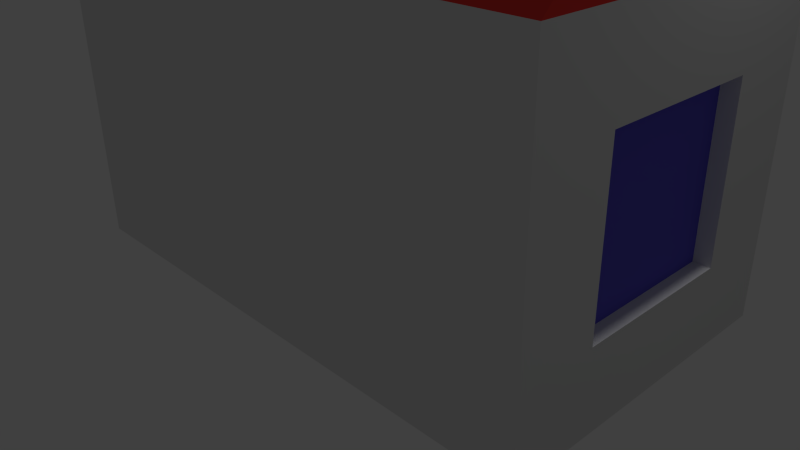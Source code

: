 # Source: haus.blend  (saved by Blender 2.67.0; exported with 4.5.12 LTS)
import bpy
from mathutils import Matrix  # noqa: F401  (used for matrix-valued properties, if any)

bpy.ops.wm.read_factory_settings(use_empty=True)
scene = bpy.context.scene
scene.name = 'Scene'

# ---- collections
col_collection_1 = bpy.data.collections.new('Collection 1'); scene.collection.children.link(col_collection_1)

# ---- materials (node trees are filled in below, after node groups)
mat_material = bpy.data.materials.new('Material')
mat_material.alpha_threshold = 0.0
mat_material.use_transparent_shadow = False
mat_material.roughness = 0.5
mat_material.line_color = (0.0, 0.0, 0.0, 1.0)
mat_material_001 = bpy.data.materials.new('Material.001')
mat_material_001.alpha_threshold = 0.0
mat_material_001.use_transparent_shadow = False
mat_material_001.diffuse_color = (0.9231, 0.05385, 0.04615, 1.0)
mat_material_001.roughness = 0.5
mat_material_001.line_color = (0.0, 0.0, 0.0, 1.0)
mat_material_002 = bpy.data.materials.new('Material.002')
mat_material_002.alpha_threshold = 0.0
mat_material_002.use_transparent_shadow = False
mat_material_002.diffuse_color = (0.1923, 0.1769, 0.0, 1.0)
mat_material_002.roughness = 0.5
mat_material_002.line_color = (0.0, 0.0, 0.0, 1.0)
mat_material_003 = bpy.data.materials.new('Material.003')
mat_material_003.alpha_threshold = 0.0
mat_material_003.use_transparent_shadow = False
mat_material_003.diffuse_color = (0.1281, 0.1082, 0.6769, 1.0)
mat_material_003.roughness = 0.5
mat_material_003.line_color = (0.0, 0.0, 0.0, 1.0)

# ---- material node trees

# ---- world
world_world = bpy.data.worlds.new('World'); scene.world = world_world
world_world.color = (0.05088, 0.05088, 0.05088)
world_world.use_sun_shadow = False
world_world.sun_shadow_jitter_overblur = 0.0
world_world.cycles.sampling_method = 'MANUAL'
world_world.cycles.sample_map_resolution = 256

# ---- cameras
cam_camera = bpy.data.cameras.new('Camera')
cam_camera.clip_end = 100.0
cam_camera.lens = 35.0
cam_camera.sensor_width = 32.0
cam_camera.sensor_height = 18.0
cam_camera.ortho_scale = 7.314
cam_camera.dof.focus_distance = 0.0
cam_camera.dof.aperture_fstop = 128.0

# ---- lights
light_lamp = bpy.data.lights.new('Lamp', 'POINT')
light_lamp.transmission_factor = 0.0
light_lamp.cutoff_distance = 30.0
light_lamp.energy = 100.0
light_lamp.shadow_buffer_clip_start = 1.001
light_lamp.shadow_soft_size = 0.1
light_lamp.shadow_maximum_resolution = 0.006
light_lamp.use_absolute_resolution = True
light_lamp.cycles.use_multiple_importance_sampling = False

# ---- meshes
me_cube = bpy.data.meshes.new('Cube')
me_cube.from_pydata([(0.0, 2.0, 0.0), (0.0, -2.0, 0.0), (4.0, -2.0, 0.0), (4.0, 2.0, 0.0), (-3.0, 6.0, 0.0), (0.0, 6.0, 0.0), (-3.0, -2.0, 0.0), (-3.0, 2.0, 0.0), (0.0, 2.0, 4.0), (0.0, -2.0, 4.0), (4.0, -2.0, 4.0), (4.0, 2.0, 4.0), (-3.0, 6.0, 4.0), (0.0, 6.0, 4.0), (-3.0, -2.0, 4.0), (-3.0, 2.0, 4.0), (-1.5, 6.0, 6.0), (-1.5, 0.0, 6.0), (4.0, 0.0, 6.0), (-0.8, 6.2, 3.0), (-2.3, 6.0, 0.0), (-0.8, 6.0, 0.0), (-2.3, 6.2, 3.0), (-0.8, 6.2, 0.0), (-2.3, 6.2, 0.0), (-2.3, 6.0, 3.0), (-0.8, 6.0, 3.0), (4.0, 1.0, 3.0), (4.0, -1.0, 3.0), (4.0, -1.0, 1.0), (4.0, 1.0, 1.0), (3.8, 1.0, 3.0), (3.8, -1.0, 3.0), (3.8, -1.0, 1.0), (3.8, 1.0, 1.0)], [], [(26, 21, 23, 19), (1, 6, 7, 0), (0, 5, 13, 8), (0, 8, 11, 3), (7, 6, 14, 15), (6, 1, 9, 14), (9, 1, 2, 10), (12, 15, 14, 17, 16), (0, 3, 2, 1), (14, 9, 10, 18, 17), (8, 17, 18, 11), (21, 20, 24, 23), (20, 25, 22, 24), (12, 4, 7, 15), (4, 20, 21, 5, 0, 7), (21, 26, 13, 5), (25, 12, 13, 26), (25, 20, 4, 12), (25, 26, 19, 22), (23, 24, 22, 19), (10, 28, 27, 11), (2, 29, 28, 10), (29, 2, 3, 30), (30, 3, 11, 27), (13, 12, 16), (16, 17, 8, 13), (10, 11, 18), (27, 28, 32, 31), (28, 29, 33, 32), (29, 30, 34, 33), (30, 27, 31, 34), (32, 33, 34, 31)])
me_cube.polygons.foreach_set('material_index', [2, 0, 0, 0, 0, 0, 0, 1, 0, 1, 1, 2, 2, 0, 0, 0, 0, 0, 2, 2, 0, 0, 0, 0, 1, 1, 1, 0, 0, 0, 0, 3])
me_cube.materials.append(mat_material)
me_cube.materials.append(mat_material_001)
me_cube.materials.append(mat_material_002)
me_cube.materials.append(mat_material_003)
me_cube.use_remesh_preserve_volume = False
me_cube.use_remesh_preserve_attributes = False
me_cube.use_mirror_vertex_groups = False
me_cube.update()

# ---- objects
ob_cube = bpy.data.objects.new('Cube', me_cube)
ob_lamp = bpy.data.objects.new('Lamp', light_lamp)
ob_camera = bpy.data.objects.new('Camera', cam_camera)

# ---- transforms, parenting, visibility, modifiers, constraints
ob_cube.location = (0.0, 0.0, 0.0)
ob_cube.lock_rotations_4d = False
ob_cube.empty_display_type = 'ARROWS'
ob_cube.lineart.crease_threshold = 0.0
ob_lamp.location = (4.076, 1.005, 5.904)
ob_lamp.rotation_euler = (0.6503, 0.05522, 1.866)
ob_lamp.lock_rotations_4d = False
ob_lamp.empty_display_type = 'ARROWS'
ob_lamp.color = (0.0, 0.0, 0.0, 0.0)
ob_lamp.lineart.crease_threshold = 0.0
ob_camera.location = (7.481, -6.508, 5.344)
ob_camera.rotation_euler = (1.109, 0.01082, 0.8149)
ob_camera.lock_rotations_4d = False
ob_camera.empty_display_type = 'ARROWS'
ob_camera.color = (0.0, 0.0, 0.0, 0.0)
ob_camera.display_type = 'WIRE'
ob_camera.lineart.crease_threshold = 0.0

# ---- collection membership
col_collection_1.objects.link(ob_cube)
col_collection_1.objects.link(ob_lamp)
col_collection_1.objects.link(ob_camera)

# ---- scene / render settings (as saved in the file)
scene.camera = ob_camera
scene.frame_start = 1; scene.frame_end = 250; scene.frame_set(1)
scene.render.engine = 'BLENDER_EEVEE_NEXT'
scene.render.image_settings.color_mode = 'RGB'
scene.render.image_settings.compression = 90
scene.render.resolution_percentage = 50
scene.render.dither_intensity = 0.0
scene.cycles.use_denoising = False
scene.cycles.samples = 10
scene.cycles.sampling_pattern = 'TABULATED_SOBOL'
scene.cycles.light_sampling_threshold = 0.0
scene.cycles.use_adaptive_sampling = False
scene.cycles.use_light_tree = False
scene.cycles.blur_glossy = 0.0
scene.cycles.volume_bounces = 1
scene.cycles.pixel_filter_type = 'GAUSSIAN'
scene.cycles.sample_clamp_indirect = 0.0
scene.view_settings.view_transform = 'Standard'
bpy.context.view_layer.update()
